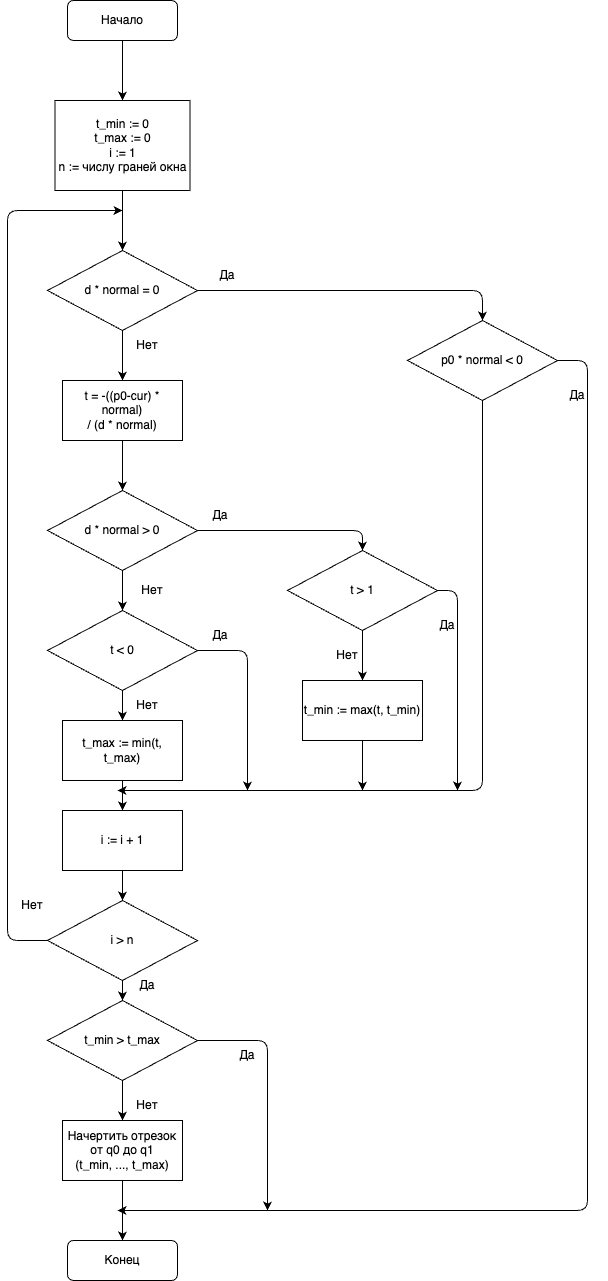

The diagram above was exported from draw.io. Its source (the exported page's mxGraphModel, read from the mxfile embedded in the PNG):
<mxGraphModel dx="959" dy="820" grid="1" gridSize="10" guides="1" tooltips="1" connect="1" arrows="1" fold="1" page="1" pageScale="1" pageWidth="827" pageHeight="1169" math="0" shadow="0">
  <root>
    <mxCell id="0" />
    <mxCell id="1" parent="0" />
    <mxCell id="18" style="edgeStyle=none;html=1;exitX=0.5;exitY=1;exitDx=0;exitDy=0;" edge="1" parent="1" source="2" target="3">
      <mxGeometry relative="1" as="geometry" />
    </mxCell>
    <mxCell id="2" value="Начало" style="rounded=1;whiteSpace=wrap;html=1;" vertex="1" parent="1">
      <mxGeometry x="140" y="240" width="110" height="40" as="geometry" />
    </mxCell>
    <mxCell id="19" style="edgeStyle=none;html=1;exitX=0.5;exitY=1;exitDx=0;exitDy=0;entryX=0.5;entryY=0;entryDx=0;entryDy=0;" edge="1" parent="1" source="3" target="4">
      <mxGeometry relative="1" as="geometry" />
    </mxCell>
    <mxCell id="3" value="t_min := 0&lt;div&gt;t_max := 0&lt;/div&gt;&lt;div&gt;i := 1&lt;/div&gt;&lt;div&gt;n := числу граней окна&lt;/div&gt;" style="rounded=0;whiteSpace=wrap;html=1;" vertex="1" parent="1">
      <mxGeometry x="127.5" y="340" width="135" height="90" as="geometry" />
    </mxCell>
    <mxCell id="20" style="edgeStyle=none;html=1;exitX=0.5;exitY=1;exitDx=0;exitDy=0;entryX=0.5;entryY=0;entryDx=0;entryDy=0;" edge="1" parent="1" source="4" target="5">
      <mxGeometry relative="1" as="geometry" />
    </mxCell>
    <mxCell id="21" style="edgeStyle=none;html=1;exitX=1;exitY=0.5;exitDx=0;exitDy=0;entryX=0.5;entryY=0;entryDx=0;entryDy=0;" edge="1" parent="1" source="4" target="7">
      <mxGeometry relative="1" as="geometry">
        <Array as="points">
          <mxPoint x="555" y="530" />
        </Array>
      </mxGeometry>
    </mxCell>
    <mxCell id="4" value="d * normal = 0" style="rhombus;whiteSpace=wrap;html=1;" vertex="1" parent="1">
      <mxGeometry x="120" y="490" width="150" height="80" as="geometry" />
    </mxCell>
    <mxCell id="22" style="edgeStyle=none;html=1;exitX=0.5;exitY=1;exitDx=0;exitDy=0;entryX=0.5;entryY=0;entryDx=0;entryDy=0;" edge="1" parent="1" source="5" target="8">
      <mxGeometry relative="1" as="geometry" />
    </mxCell>
    <mxCell id="5" value="t = -((p0-cur) * normal)&lt;div&gt;/ (d * normal)&lt;/div&gt;" style="rounded=0;whiteSpace=wrap;html=1;" vertex="1" parent="1">
      <mxGeometry x="135" y="620" width="120" height="60" as="geometry" />
    </mxCell>
    <mxCell id="36" style="edgeStyle=none;html=1;exitX=1;exitY=0.5;exitDx=0;exitDy=0;" edge="1" parent="1" source="7">
      <mxGeometry relative="1" as="geometry">
        <mxPoint x="190" y="1450" as="targetPoint" />
        <Array as="points">
          <mxPoint x="660" y="600" />
          <mxPoint x="660" y="1450" />
        </Array>
      </mxGeometry>
    </mxCell>
    <mxCell id="37" style="edgeStyle=none;html=1;exitX=0.5;exitY=1;exitDx=0;exitDy=0;" edge="1" parent="1" source="7">
      <mxGeometry relative="1" as="geometry">
        <mxPoint x="190" y="1030" as="targetPoint" />
        <Array as="points">
          <mxPoint x="555" y="1030" />
        </Array>
      </mxGeometry>
    </mxCell>
    <mxCell id="7" value="p0 * normal &amp;lt; 0" style="rhombus;whiteSpace=wrap;html=1;" vertex="1" parent="1">
      <mxGeometry x="480" y="560" width="150" height="80" as="geometry" />
    </mxCell>
    <mxCell id="23" style="edgeStyle=none;html=1;exitX=1;exitY=0.5;exitDx=0;exitDy=0;entryX=0.5;entryY=0;entryDx=0;entryDy=0;" edge="1" parent="1" source="8" target="16">
      <mxGeometry relative="1" as="geometry">
        <Array as="points">
          <mxPoint x="435" y="770" />
        </Array>
      </mxGeometry>
    </mxCell>
    <mxCell id="28" style="edgeStyle=none;html=1;exitX=0.5;exitY=1;exitDx=0;exitDy=0;entryX=0.5;entryY=0;entryDx=0;entryDy=0;" edge="1" parent="1" source="8" target="10">
      <mxGeometry relative="1" as="geometry" />
    </mxCell>
    <mxCell id="8" value="d * normal &amp;gt; 0" style="rhombus;whiteSpace=wrap;html=1;" vertex="1" parent="1">
      <mxGeometry x="120" y="730" width="150" height="80" as="geometry" />
    </mxCell>
    <mxCell id="30" style="edgeStyle=none;html=1;exitX=0.5;exitY=1;exitDx=0;exitDy=0;entryX=0.5;entryY=0;entryDx=0;entryDy=0;" edge="1" parent="1" source="9" target="11">
      <mxGeometry relative="1" as="geometry" />
    </mxCell>
    <mxCell id="9" value="t_max := min(t, t_max)" style="rounded=0;whiteSpace=wrap;html=1;" vertex="1" parent="1">
      <mxGeometry x="135" y="960" width="120" height="60" as="geometry" />
    </mxCell>
    <mxCell id="29" style="edgeStyle=none;html=1;exitX=0.5;exitY=1;exitDx=0;exitDy=0;entryX=0.5;entryY=0;entryDx=0;entryDy=0;" edge="1" parent="1" source="10" target="9">
      <mxGeometry relative="1" as="geometry" />
    </mxCell>
    <mxCell id="38" style="edgeStyle=none;html=1;exitX=1;exitY=0.5;exitDx=0;exitDy=0;" edge="1" parent="1" source="10">
      <mxGeometry relative="1" as="geometry">
        <mxPoint x="320" y="1030" as="targetPoint" />
        <Array as="points">
          <mxPoint x="320" y="890" />
        </Array>
      </mxGeometry>
    </mxCell>
    <mxCell id="10" value="t &amp;lt; 0" style="rhombus;whiteSpace=wrap;html=1;" vertex="1" parent="1">
      <mxGeometry x="120" y="850" width="150" height="80" as="geometry" />
    </mxCell>
    <mxCell id="31" style="edgeStyle=none;html=1;exitX=0.5;exitY=1;exitDx=0;exitDy=0;entryX=0.5;entryY=0;entryDx=0;entryDy=0;" edge="1" parent="1" source="11" target="12">
      <mxGeometry relative="1" as="geometry" />
    </mxCell>
    <mxCell id="11" value="i := i + 1" style="rounded=0;whiteSpace=wrap;html=1;" vertex="1" parent="1">
      <mxGeometry x="135" y="1050" width="120" height="60" as="geometry" />
    </mxCell>
    <mxCell id="32" style="edgeStyle=none;html=1;exitX=0.5;exitY=1;exitDx=0;exitDy=0;entryX=0.5;entryY=0;entryDx=0;entryDy=0;" edge="1" parent="1" source="12" target="13">
      <mxGeometry relative="1" as="geometry" />
    </mxCell>
    <mxCell id="35" style="edgeStyle=none;html=1;exitX=0;exitY=0.5;exitDx=0;exitDy=0;" edge="1" parent="1" source="12">
      <mxGeometry relative="1" as="geometry">
        <mxPoint x="195" y="450" as="targetPoint" />
        <Array as="points">
          <mxPoint x="80" y="1180" />
          <mxPoint x="80" y="450" />
        </Array>
      </mxGeometry>
    </mxCell>
    <mxCell id="12" value="i &amp;gt; n" style="rhombus;whiteSpace=wrap;html=1;" vertex="1" parent="1">
      <mxGeometry x="120" y="1140" width="150" height="80" as="geometry" />
    </mxCell>
    <mxCell id="33" style="edgeStyle=none;html=1;exitX=0.5;exitY=1;exitDx=0;exitDy=0;entryX=0.5;entryY=0;entryDx=0;entryDy=0;" edge="1" parent="1" source="13" target="14">
      <mxGeometry relative="1" as="geometry" />
    </mxCell>
    <mxCell id="41" style="edgeStyle=none;html=1;exitX=1;exitY=0.5;exitDx=0;exitDy=0;" edge="1" parent="1" source="13">
      <mxGeometry relative="1" as="geometry">
        <mxPoint x="340" y="1450" as="targetPoint" />
        <Array as="points">
          <mxPoint x="340" y="1280" />
        </Array>
      </mxGeometry>
    </mxCell>
    <mxCell id="13" value="t_min &amp;gt; t_max" style="rhombus;whiteSpace=wrap;html=1;" vertex="1" parent="1">
      <mxGeometry x="120" y="1240" width="150" height="80" as="geometry" />
    </mxCell>
    <mxCell id="34" style="edgeStyle=none;html=1;exitX=0.5;exitY=1;exitDx=0;exitDy=0;entryX=0.5;entryY=0;entryDx=0;entryDy=0;" edge="1" parent="1" source="14" target="15">
      <mxGeometry relative="1" as="geometry" />
    </mxCell>
    <mxCell id="14" value="Начертить отрезок от q0 до q1&lt;div&gt;(t_min, ..., t_max)&lt;/div&gt;" style="rounded=0;whiteSpace=wrap;html=1;" vertex="1" parent="1">
      <mxGeometry x="135" y="1360" width="120" height="60" as="geometry" />
    </mxCell>
    <mxCell id="15" value="Конец" style="rounded=1;whiteSpace=wrap;html=1;" vertex="1" parent="1">
      <mxGeometry x="140" y="1480" width="110" height="40" as="geometry" />
    </mxCell>
    <mxCell id="24" style="edgeStyle=none;html=1;exitX=0.5;exitY=1;exitDx=0;exitDy=0;entryX=0.5;entryY=0;entryDx=0;entryDy=0;" edge="1" parent="1" source="16" target="17">
      <mxGeometry relative="1" as="geometry" />
    </mxCell>
    <mxCell id="40" style="edgeStyle=none;html=1;exitX=1;exitY=0.5;exitDx=0;exitDy=0;" edge="1" parent="1" source="16">
      <mxGeometry relative="1" as="geometry">
        <mxPoint x="530" y="1030" as="targetPoint" />
        <Array as="points">
          <mxPoint x="530" y="830" />
        </Array>
      </mxGeometry>
    </mxCell>
    <mxCell id="16" value="t &amp;gt; 1" style="rhombus;whiteSpace=wrap;html=1;" vertex="1" parent="1">
      <mxGeometry x="360" y="790" width="150" height="80" as="geometry" />
    </mxCell>
    <mxCell id="39" style="edgeStyle=none;html=1;exitX=0.5;exitY=1;exitDx=0;exitDy=0;" edge="1" parent="1" source="17">
      <mxGeometry relative="1" as="geometry">
        <mxPoint x="435" y="1030" as="targetPoint" />
      </mxGeometry>
    </mxCell>
    <mxCell id="17" value="t_min := max(t, t_min)" style="rounded=0;whiteSpace=wrap;html=1;" vertex="1" parent="1">
      <mxGeometry x="375" y="920" width="120" height="60" as="geometry" />
    </mxCell>
    <mxCell id="42" value="Да" style="text;html=1;align=center;verticalAlign=middle;whiteSpace=wrap;rounded=0;" vertex="1" parent="1">
      <mxGeometry x="270" y="500" width="60" height="30" as="geometry" />
    </mxCell>
    <mxCell id="43" value="Да" style="text;html=1;align=center;verticalAlign=middle;whiteSpace=wrap;rounded=0;" vertex="1" parent="1">
      <mxGeometry x="620" y="620" width="60" height="30" as="geometry" />
    </mxCell>
    <mxCell id="44" value="Да" style="text;html=1;align=center;verticalAlign=middle;whiteSpace=wrap;rounded=0;" vertex="1" parent="1">
      <mxGeometry x="490" y="850" width="60" height="30" as="geometry" />
    </mxCell>
    <mxCell id="45" value="Да" style="text;html=1;align=center;verticalAlign=middle;whiteSpace=wrap;rounded=0;" vertex="1" parent="1">
      <mxGeometry x="262.5" y="740" width="60" height="30" as="geometry" />
    </mxCell>
    <mxCell id="46" value="Да" style="text;html=1;align=center;verticalAlign=middle;whiteSpace=wrap;rounded=0;" vertex="1" parent="1">
      <mxGeometry x="262.5" y="860" width="60" height="30" as="geometry" />
    </mxCell>
    <mxCell id="47" value="Да" style="text;html=1;align=center;verticalAlign=middle;whiteSpace=wrap;rounded=0;" vertex="1" parent="1">
      <mxGeometry x="290" y="1280" width="60" height="30" as="geometry" />
    </mxCell>
    <mxCell id="48" value="Да" style="text;html=1;align=center;verticalAlign=middle;whiteSpace=wrap;rounded=0;" vertex="1" parent="1">
      <mxGeometry x="190" y="1210" width="60" height="30" as="geometry" />
    </mxCell>
    <mxCell id="49" value="Нет" style="text;html=1;align=center;verticalAlign=middle;whiteSpace=wrap;rounded=0;" vertex="1" parent="1">
      <mxGeometry x="190" y="570" width="60" height="30" as="geometry" />
    </mxCell>
    <mxCell id="50" value="Нет" style="text;html=1;align=center;verticalAlign=middle;whiteSpace=wrap;rounded=0;" vertex="1" parent="1">
      <mxGeometry x="195" y="815" width="60" height="30" as="geometry" />
    </mxCell>
    <mxCell id="51" value="Нет" style="text;html=1;align=center;verticalAlign=middle;whiteSpace=wrap;rounded=0;" vertex="1" parent="1">
      <mxGeometry x="190" y="930" width="60" height="30" as="geometry" />
    </mxCell>
    <mxCell id="52" value="Нет" style="text;html=1;align=center;verticalAlign=middle;whiteSpace=wrap;rounded=0;" vertex="1" parent="1">
      <mxGeometry x="75" y="1130" width="60" height="30" as="geometry" />
    </mxCell>
    <mxCell id="53" value="Нет" style="text;html=1;align=center;verticalAlign=middle;whiteSpace=wrap;rounded=0;" vertex="1" parent="1">
      <mxGeometry x="190" y="1330" width="60" height="30" as="geometry" />
    </mxCell>
    <mxCell id="54" value="Нет" style="text;html=1;align=center;verticalAlign=middle;whiteSpace=wrap;rounded=0;" vertex="1" parent="1">
      <mxGeometry x="390" y="880" width="60" height="30" as="geometry" />
    </mxCell>
  </root>
</mxGraphModel>